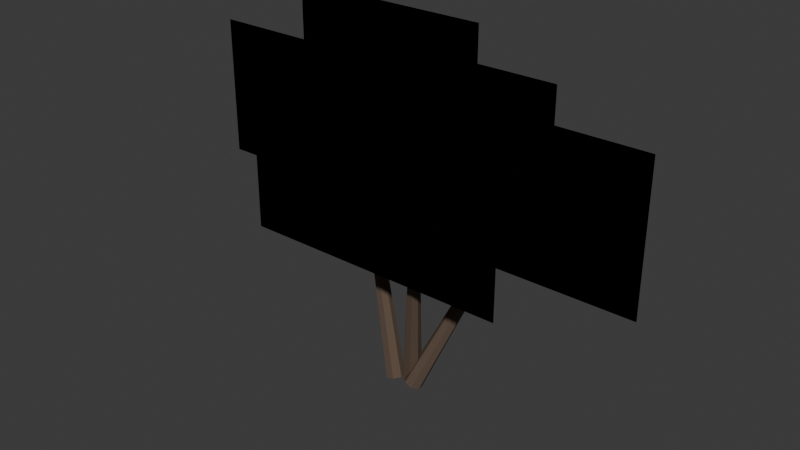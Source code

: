 # Source: shrub_medium_umbrella_canopy.blend  (saved by Blender 5.1.30; exported with 4.5.12 LTS)
import bpy
from mathutils import Matrix  # noqa: F401  (used for matrix-valued properties, if any)

bpy.ops.wm.read_factory_settings(use_empty=True)
scene = bpy.context.scene
scene.name = 'Scene'

# ---- collections
col_collection = bpy.data.collections.new('Collection'); scene.collection.children.link(col_collection)

# ---- images (referenced by path relative to the original .blend; pixels are not part of the script)
import os
ASSET_DIR = os.environ.get("B2B_ASSET_DIR", "")  # directory of the original .blend (textures are referenced by path, not embedded)
HERE = os.path.dirname(os.path.abspath(__file__))  # packed textures are extracted next to this script under _unpacked/

def load_image(name, relpath, width, height, colorspace="sRGB"):
    """Load a texture the original file referenced (path relative to the .blend, or extracted next to this script)."""
    p = next((c for c in (os.path.join(HERE, relpath), os.path.join(ASSET_DIR, relpath)) if relpath and os.path.exists(c)), "")
    if p:
        img = bpy.data.images.load(p, check_existing=True)
        img.name = name
    else:  # same state as the original file: an image datablock whose file is absent (Cycles renders it pink)
        img = bpy.data.images.new(name, width, height)
        img.source = "FILE"
        img.filepath = "//" + (relpath or name)
    img.colorspace_settings.name = colorspace
    return img
img_shrub_leaf_lobes_billboard_flat_v3_png = load_image('shrub_leaf_lobes_billboard_flat_v3.png', 'shrub_leaf_lobes_billboard_flat_v3.png', 1024, 1024, 'sRGB')

# ---- materials (node trees are filled in below, after node groups)
mat_m_shrub_leaves_flat_alphaclip = bpy.data.materials.new('M_Shrub_Leaves_Flat_AlphaClip')
mat_m_shrub_leaves_flat_alphaclip.alpha_threshold = 0.42
mat_m_shrub_leaves_flat_alphaclip.diffuse_color = (0.35, 0.8, 0.2, 1.0)
mat_m_trunk_warmdark = bpy.data.materials.new('M_Trunk_WarmDark')
mat_m_trunk_warmdark.diffuse_color = (0.115, 0.08, 0.058, 1.0)

# ---- material node trees
mat_m_shrub_leaves_flat_alphaclip.use_nodes = True; mat_m_shrub_leaves_flat_alphaclip.node_tree.nodes.clear()
_N = mat_m_shrub_leaves_flat_alphaclip.node_tree.nodes; _L = mat_m_shrub_leaves_flat_alphaclip.node_tree.links
n0 = _N.new('ShaderNodeOutputMaterial'); n0.name = '材质输出'; n0.location = (0, 0)
n1 = _N.new('ShaderNodeBsdfPrincipled'); n1.name = '原理化 BSDF'; n1.location = (0, 0)
n1.inputs[2].default_value = 0.9
n1.inputs[13].default_value = 0.18
n2 = _N.new('ShaderNodeTexImage'); n2.name = '图像纹理'; n2.location = (0, 0)
n2.image = img_shrub_leaf_lobes_billboard_flat_v3_png
n3 = _N.new('ShaderNodeMath'); n3.name = '运算'; n3.location = (0, 0)
n3.operation = 'GREATER_THAN'
n3.inputs[1].default_value = 0.42
_L.new(n2.outputs[0], n1.inputs[0])
_L.new(n2.outputs[1], n3.inputs[0])
_L.new(n3.outputs[0], n1.inputs[4])
_L.new(n1.outputs[0], n0.inputs[0])
n0.is_active_output = True
mat_m_trunk_warmdark.use_nodes = True; mat_m_trunk_warmdark.node_tree.nodes.clear()
_N = mat_m_trunk_warmdark.node_tree.nodes; _L = mat_m_trunk_warmdark.node_tree.links
n0 = _N.new('ShaderNodeOutputMaterial'); n0.name = '材质输出'; n0.location = (0, 0)
n1 = _N.new('ShaderNodeBsdfPrincipled'); n1.name = '原理化 BSDF'; n1.location = (0, 0)
n1.inputs[0].default_value = (0.115, 0.08, 0.058, 1.0)
n1.inputs[2].default_value = 0.95
n1.inputs[13].default_value = 0.16
_L.new(n1.outputs[0], n0.inputs[0])
n0.is_active_output = True

# ---- world
world_world = bpy.data.worlds.new('World'); scene.world = world_world
world_world.use_nodes = True; world_world.node_tree.nodes.clear()
_N = world_world.node_tree.nodes; _L = world_world.node_tree.links
n0 = _N.new('ShaderNodeOutputWorld'); n0.name = 'World Output'; n0.location = (200, 100)
n1 = _N.new('ShaderNodeBackground'); n1.name = 'Background'; n1.location = (-200, 100)
n1.inputs[0].default_value = (0.05088, 0.05088, 0.05088, 1.0)
_L.new(n1.outputs[0], n0.inputs[0])
n0.is_active_output = True
world_world.color = (0.05088, 0.05088, 0.05088)
world_world.sun_shadow_jitter_overblur = 0.0

# ---- meshes
me_shrub_umbrella_foliage_6billboardlobesmesh = bpy.data.meshes.new('Shrub_Umbrella_Foliage_6BillboardLobesMesh')
me_shrub_umbrella_foliage_6billboardlobesmesh.from_pydata([(-0.74, 0.02, 1.04), (0.74, 0.02, 1.04), (0.74, 0.02, 2.02), (-0.74, 0.02, 2.02), (-0.74, 0.02, 1.04), (0.74, 0.02, 1.04), (0.74, 0.02, 2.02), (-0.74, 0.02, 2.02), (-1.53, 0.12, 1.06), (-0.03, 0.12, 1.06), (-0.03, 0.12, 1.94), (-1.53, 0.12, 1.94), (-1.53, 0.12, 1.06), (-0.03, 0.12, 1.06), (-0.03, 0.12, 1.94), (-1.53, 0.12, 1.94), (0.03, -0.08, 1.04), (1.53, -0.08, 1.04), (1.53, -0.08, 1.94), (0.03, -0.08, 1.94), (0.03, -0.08, 1.04), (1.53, -0.08, 1.04), (1.53, -0.08, 1.94), (0.03, -0.08, 1.94), (-1.01, 0.24, 1.36), (0.29, 0.24, 1.36), (0.29, 0.24, 2.24), (-1.01, 0.24, 2.24), (-1.01, 0.24, 1.36), (0.29, 0.24, 1.36), (0.29, 0.24, 2.24), (-1.01, 0.24, 2.24), (-0.26, -0.2, 1.34), (1.06, -0.2, 1.34), (1.06, -0.2, 2.2), (-0.26, -0.2, 2.2), (-0.26, -0.2, 1.34), (1.06, -0.2, 1.34), (1.06, -0.2, 2.2), (-0.26, -0.2, 2.2), (-0.86, -0.34, 0.89), (0.86, -0.34, 0.89), (0.86, -0.34, 1.65), (-0.86, -0.34, 1.65), (-0.86, -0.34, 0.89), (0.86, -0.34, 0.89), (0.86, -0.34, 1.65), (-0.86, -0.34, 1.65)], [], [(0, 1, 2, 3), (7, 6, 5, 4), (8, 9, 10, 11), (15, 14, 13, 12), (16, 17, 18, 19), (23, 22, 21, 20), (24, 25, 26, 27), (31, 30, 29, 28), (32, 33, 34, 35), (39, 38, 37, 36), (40, 41, 42, 43), (47, 46, 45, 44)])
me_shrub_umbrella_foliage_6billboardlobesmesh.polygons.foreach_set('use_smooth', [True] * 12)
_uv = me_shrub_umbrella_foliage_6billboardlobesmesh.uv_layers.new(name='UVMap')
_uv.uv.foreach_set('vector', [0.52, 0.52, 0.98, 0.52, 0.98, 0.98, 0.52, 0.98, 0.52, 0.98, 0.98, 0.98, 0.98, 0.52, 0.52, 0.52, 0.52, 0.02, 0.98, 0.02, 0.98, 0.48, 0.52, 0.48, 0.52, 0.48, 0.98, 0.48, 0.98, 0.02, 0.52, 0.02, 0.52, 0.52, 0.98, 0.52, 0.98, 0.98, 0.52, 0.98, 0.52, 0.98, 0.98, 0.98, 0.98, 0.52, 0.52, 0.52, 0.02, 0.52, 0.48, 0.52, 0.48, 0.98, 0.02, 0.98, 0.02, 0.98, 0.48, 0.98, 0.48, 0.52, 0.02, 0.52, 0.02, 0.02, 0.48, 0.02, 0.48, 0.48, 0.02, 0.48, 0.02, 0.48, 0.48, 0.48, 0.48, 0.02, 0.02, 0.02, 0.52, 0.02, 0.98, 0.02, 0.98, 0.48, 0.52, 0.48, 0.52, 0.48, 0.98, 0.48, 0.98, 0.02, 0.52, 0.02])
_uv.active_render = True
_uv = me_shrub_umbrella_foliage_6billboardlobesmesh.uv_layers.new(name='UVMap.001')
_uv.uv.foreach_set('vector', [0.0, 1.53, 0.0, 1.53, 0.0, 1.53, 0.0, 1.53, 0.0, 1.53, 0.0, 1.53, 0.0, 1.53, 0.0, 1.53, -0.78, 1.5, -0.78, 1.5, -0.78, 1.5, -0.78, 1.5, -0.78, 1.5, -0.78, 1.5, -0.78, 1.5, -0.78, 1.5, 0.78, 1.49, 0.78, 1.49, 0.78, 1.49, 0.78, 1.49, 0.78, 1.49, 0.78, 1.49, 0.78, 1.49, 0.78, 1.49, -0.36, 1.8, -0.36, 1.8, -0.36, 1.8, -0.36, 1.8, -0.36, 1.8, -0.36, 1.8, -0.36, 1.8, -0.36, 1.8, 0.4, 1.77, 0.4, 1.77, 0.4, 1.77, 0.4, 1.77, 0.4, 1.77, 0.4, 1.77, 0.4, 1.77, 0.4, 1.77, 0.0, 1.27, 0.0, 1.27, 0.0, 1.27, 0.0, 1.27, 0.0, 1.27, 0.0, 1.27, 0.0, 1.27, 0.0, 1.27])
_ca = me_shrub_umbrella_foliage_6billboardlobesmesh.color_attributes.new('foliage_data', 'FLOAT_COLOR', 'POINT')
_ca.data.foreach_set('color', [0.3, 0.5, 0.0, 0.52, 0.3, 0.5, 0.0, 0.52, 0.92, 0.5, 0.0, 0.52, 0.92, 0.5, 0.0, 0.52, 0.3, 0.5, 0.0, 0.52, 0.3, 0.5, 0.0, 0.52, 0.92, 0.5, 0.0, 0.52, 0.92, 0.5, 0.0, 0.52, 0.3, 0.5, 0.0, 0.62, 0.3, 0.5, 0.0, 0.62, 0.92, 0.5, 0.0, 0.62, 0.92, 0.5, 0.0, 0.62, 0.3, 0.5, 0.0, 0.62, 0.3, 0.5, 0.0, 0.62, 0.92, 0.5, 0.0, 0.62, 0.92, 0.5, 0.0, 0.62, 0.3, 0.5, 0.0, 0.42, 0.3, 0.5, 0.0, 0.42, 0.92, 0.5, 0.0, 0.42, 0.92, 0.5, 0.0, 0.42, 0.3, 0.5, 0.0, 0.42, 0.3, 0.5, 0.0, 0.42, 0.92, 0.5, 0.0, 0.42, 0.92, 0.5, 0.0, 0.42, 0.3, 0.5, 0.0, 0.74, 0.3, 0.5, 0.0, 0.74, 0.92, 0.5, 0.0, 0.74, 0.92, 0.5, 0.0, 0.74, 0.3, 0.5, 0.0, 0.74, 0.3, 0.5, 0.0, 0.74, 0.92, 0.5, 0.0, 0.74, 0.92, 0.5, 0.0, 0.74, 0.3, 0.5, 0.0, 0.3, 0.3, 0.5, 0.0, 0.3, 0.92, 0.5, 0.0, 0.3, 0.92, 0.5, 0.0, 0.3, 0.3, 0.5, 0.0, 0.3, 0.3, 0.5, 0.0, 0.3, 0.92, 0.5, 0.0, 0.3, 0.92, 0.5, 0.0, 0.3, 0.3, 0.5, 0.0, 0.16, 0.3, 0.5, 0.0, 0.16, 0.92, 0.5, 0.0, 0.16, 0.92, 0.5, 0.0, 0.16, 0.3, 0.5, 0.0, 0.16, 0.3, 0.5, 0.0, 0.16, 0.92, 0.5, 0.0, 0.16, 0.92, 0.5, 0.0, 0.16])
me_shrub_umbrella_foliage_6billboardlobesmesh.materials.append(mat_m_shrub_leaves_flat_alphaclip)
me_shrub_umbrella_foliage_6billboardlobesmesh.update()
me_shrub_umbrella_foliage_6billboardlobesmesh.normals_split_custom_set([tuple(v) for v in zip(*[iter([-0.4689, -0.8359, -0.2854, 0.4689, -0.8359, -0.2854, 0.4661, -0.8309, 0.304, -0.4661, -0.8309, 0.304, -0.4661, -0.8309, 0.304, 0.4661, -0.8309, 0.304, 0.4689, -0.8359, -0.2854, -0.4689, -0.8359, -0.2854, -0.4689, -0.8359, -0.2854, 0.4689, -0.8359, -0.2854, 0.4661, -0.8309, 0.304, -0.4661, -0.8309, 0.304, -0.4661, -0.8309, 0.304, 0.4661, -0.8309, 0.304, 0.4689, -0.8359, -0.2854, -0.4689, -0.8359, -0.2854, -0.4689, -0.8359, -0.2854, 0.4689, -0.8359, -0.2854, 0.4661, -0.8309, 0.304, -0.4661, -0.8309, 0.304, -0.4661, -0.8309, 0.304, 0.4661, -0.8309, 0.304, 0.4689, -0.8359, -0.2854, -0.4689, -0.8359, -0.2854, -0.4689, -0.8359, -0.2854, 0.4689, -0.8359, -0.2854, 0.4661, -0.8309, 0.304, -0.4661, -0.8309, 0.304, -0.4661, -0.8309, 0.304, 0.4661, -0.8309, 0.304, 0.4689, -0.8359, -0.2854, -0.4689, -0.8359, -0.2854, -0.4689, -0.8359, -0.2854, 0.4689, -0.8359, -0.2854, 0.4661, -0.8309, 0.304, -0.4661, -0.8309, 0.304, -0.4661, -0.8309, 0.304, 0.4661, -0.8309, 0.304, 0.4689, -0.8359, -0.2854, -0.4689, -0.8359, -0.2854, -0.4689, -0.8359, -0.2854, 0.4689, -0.8359, -0.2854, 0.4661, -0.8309, 0.304, -0.4661, -0.8309, 0.304, -0.4661, -0.8309, 0.304, 0.4661, -0.8309, 0.304, 0.4689, -0.8359, -0.2854, -0.4689, -0.8359, -0.2854])] * 3)])
me_shrub_trunk_clustermesh = bpy.data.meshes.new('Shrub_Trunk_ClusterMesh')
me_shrub_trunk_clustermesh.from_pydata([(0.0, 0.06, -0.5376), (0.0, 0.032, 0.5376), (0.04691, 0.03741, -0.5376), (0.02502, 0.01995, 0.5376), (0.0585, -0.01335, -0.5376), (0.0312, -0.007121, 0.5376), (0.02603, -0.05406, -0.5376), (0.01388, -0.02883, 0.5376), (-0.02603, -0.05406, -0.5376), (-0.01388, -0.02883, 0.5376), (-0.0585, -0.01335, -0.5376), (-0.0312, -0.007121, 0.5376), (-0.04691, 0.03741, -0.5376), (-0.02502, 0.01995, 0.5376), (0.08326, 0.1178, -0.5343), (0.5697, -0.2637, 0.3981), (0.1231, 0.09915, -0.5621), (0.591, -0.2737, 0.3833), (0.1288, 0.05177, -0.5829), (0.594, -0.299, 0.3722), (0.09607, 0.01136, -0.5811), (0.5766, -0.3205, 0.3732), (0.04949, 0.008344, -0.5581), (0.5517, -0.3221, 0.3855), (0.02418, 0.04499, -0.5311), (0.5382, -0.3026, 0.3999), (0.03921, 0.09371, -0.5205), (0.5462, -0.2766, 0.4055), (0.1201, 0.07217, -0.5767), (0.786, 0.1352, 0.2474), (0.1582, 0.05099, -0.6052), (0.8063, 0.1239, 0.2322), (0.1711, 0.0007631, -0.61), (0.8132, 0.09708, 0.2296), (0.149, -0.04069, -0.5875), (0.8014, 0.07497, 0.2416), (0.1085, -0.04215, -0.5548), (0.7798, 0.0742, 0.2591), (0.08024, -0.002522, -0.5363), (0.7647, 0.09533, 0.2689), (0.08539, 0.04836, -0.5461), (0.7675, 0.1225, 0.2637)], [], [(0, 1, 3, 2), (2, 3, 5, 4), (4, 5, 7, 6), (6, 7, 9, 8), (8, 9, 11, 10), (3, 1, 13, 11, 9, 7, 5), (10, 11, 13, 12), (12, 13, 1, 0), (0, 2, 4, 6, 8, 10, 12), (14, 15, 17, 16), (16, 17, 19, 18), (18, 19, 21, 20), (20, 21, 23, 22), (22, 23, 25, 24), (17, 15, 27, 25, 23, 21, 19), (24, 25, 27, 26), (26, 27, 15, 14), (14, 16, 18, 20, 22, 24, 26), (28, 29, 31, 30), (30, 31, 33, 32), (32, 33, 35, 34), (34, 35, 37, 36), (36, 37, 39, 38), (31, 29, 41, 39, 37, 35, 33), (38, 39, 41, 40), (40, 41, 29, 28), (28, 30, 32, 34, 36, 38, 40)])
_uv = me_shrub_trunk_clustermesh.uv_layers.new(name='UV贴图')
_uv.uv.foreach_set('vector', [1.0, 0.5, 1.0, 1.0, 0.8571, 1.0, 0.8571, 0.5, 0.8571, 0.5, 0.8571, 1.0, 0.7143, 1.0, 0.7143, 0.5, 0.7143, 0.5, 0.7143, 1.0, 0.5714, 1.0, 0.5714, 0.5, 0.5714, 0.5, 0.5714, 1.0, 0.4286, 1.0, 0.4286, 0.5, 0.4286, 0.5, 0.4286, 1.0, 0.2857, 1.0, 0.2857, 0.5, 0.4376, 0.3996, 0.25, 0.49, 0.06236, 0.3996, 0.01602, 0.1966, 0.1459, 0.03377, 0.3541, 0.03377, 0.484, 0.1966, 0.2857, 0.5, 0.2857, 1.0, 0.1429, 1.0, 0.1429, 0.5, 0.1429, 0.5, 0.1429, 1.0, 2.98e-08, 1.0, 2.98e-08, 0.5, 0.75, 0.49, 0.9376, 0.3996, 0.984, 0.1966, 0.8541, 0.03377, 0.6459, 0.03377, 0.516, 0.1966, 0.5624, 0.3996, 1.0, 0.5, 1.0, 1.0, 0.8571, 1.0, 0.8571, 0.5, 0.8571, 0.5, 0.8571, 1.0, 0.7143, 1.0, 0.7143, 0.5, 0.7143, 0.5, 0.7143, 1.0, 0.5714, 1.0, 0.5714, 0.5, 0.5714, 0.5, 0.5714, 1.0, 0.4286, 1.0, 0.4286, 0.5, 0.4286, 0.5, 0.4286, 1.0, 0.2857, 1.0, 0.2857, 0.5, 0.4376, 0.3996, 0.25, 0.49, 0.06236, 0.3996, 0.01602, 0.1966, 0.1459, 0.03377, 0.3541, 0.03377, 0.484, 0.1966, 0.2857, 0.5, 0.2857, 1.0, 0.1429, 1.0, 0.1429, 0.5, 0.1429, 0.5, 0.1429, 1.0, 2.98e-08, 1.0, 2.98e-08, 0.5, 0.75, 0.49, 0.9376, 0.3996, 0.984, 0.1966, 0.8541, 0.03377, 0.6459, 0.03377, 0.516, 0.1966, 0.5624, 0.3996, 1.0, 0.5, 1.0, 1.0, 0.8571, 1.0, 0.8571, 0.5, 0.8571, 0.5, 0.8571, 1.0, 0.7143, 1.0, 0.7143, 0.5, 0.7143, 0.5, 0.7143, 1.0, 0.5714, 1.0, 0.5714, 0.5, 0.5714, 0.5, 0.5714, 1.0, 0.4286, 1.0, 0.4286, 0.5, 0.4286, 0.5, 0.4286, 1.0, 0.2857, 1.0, 0.2857, 0.5, 0.4376, 0.3996, 0.25, 0.49, 0.06236, 0.3996, 0.01602, 0.1966, 0.1459, 0.03377, 0.3541, 0.03377, 0.484, 0.1966, 0.2857, 0.5, 0.2857, 1.0, 0.1429, 1.0, 0.1429, 0.5, 0.1429, 0.5, 0.1429, 1.0, 2.98e-08, 1.0, 2.98e-08, 0.5, 0.75, 0.49, 0.9376, 0.3996, 0.984, 0.1966, 0.8541, 0.03377, 0.6459, 0.03377, 0.516, 0.1966, 0.5624, 0.3996])
me_shrub_trunk_clustermesh.materials.append(mat_m_trunk_warmdark)
me_shrub_trunk_clustermesh.update()

# ---- objects
ob_shrub_umbrella_foliage_6billboardlobes = bpy.data.objects.new('Shrub_Umbrella_Foliage_6BillboardLobes', me_shrub_umbrella_foliage_6billboardlobesmesh)
ob_shrub_trunk_cluster = bpy.data.objects.new('Shrub_Trunk_Cluster', me_shrub_trunk_clustermesh)

# ---- transforms, parenting, visibility, modifiers, constraints
ob_shrub_umbrella_foliage_6billboardlobes.location = (0.0, 0.0, 0.0)
ob_shrub_trunk_cluster.location = (-0.205, 0.03, 0.51)
ob_shrub_trunk_cluster.rotation_mode = 'QUATERNION'
ob_shrub_trunk_cluster.rotation_quaternion = (0.9871, -0.06596, -0.146, 0.0)

# ---- collection membership
col_collection.objects.link(ob_shrub_umbrella_foliage_6billboardlobes)
col_collection.objects.link(ob_shrub_trunk_cluster)

# ---- scene / render settings (as saved in the file)
scene.frame_start = 1; scene.frame_end = 250; scene.frame_set(1)
scene.render.engine = 'BLENDER_EEVEE_NEXT'
scene.render.bake_bias = 0.0
scene.render.bake_samples = 0
scene.cycles.sampling_pattern = 'TABULATED_SOBOL'
scene.eevee.use_volume_custom_range = False
bpy.context.view_layer.update()

# ---- added for rendering (the .blend has no active camera and no usable light): camera, sun
cam_auto = bpy.data.cameras.new('AutoCamera')
cam_auto.lens = 50.0
cam_auto.sensor_width = 36.0
cam_auto.clip_end = 1000.0
ob_auto_camera = bpy.data.objects.new('AutoCamera', cam_auto)
scene.collection.objects.link(ob_auto_camera)
ob_auto_camera.location = (3.61164, -4.39407, 3.95776)
ob_auto_camera.rotation_euler = (1.09748, -7.21219e-08, 0.694738)
scene.camera = ob_auto_camera
light_auto_sun = bpy.data.lights.new('AutoSun', 'SUN')
light_auto_sun.energy = 3.0
light_auto_sun.angle = 0.0523599
ob_auto_sun = bpy.data.objects.new('AutoSun', light_auto_sun)
scene.collection.objects.link(ob_auto_sun)
ob_auto_sun.rotation_euler = (0.872665, 0.174533, 0.523599)
bpy.context.view_layer.update()
